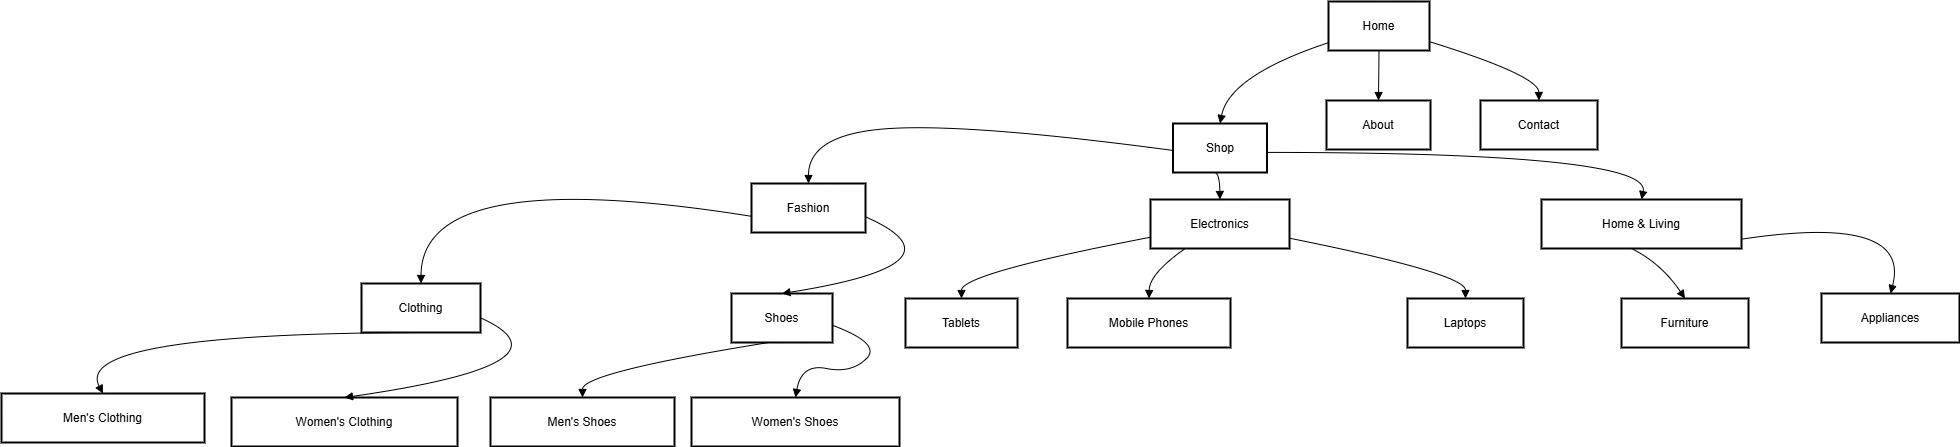

The diagram above was exported from draw.io. Its source (the exported page's mxGraphModel, read from the mxfile embedded in the PNG):
<mxGraphModel dx="1434" dy="780" grid="1" gridSize="10" guides="1" tooltips="1" connect="1" arrows="1" fold="1" page="1" pageScale="1" pageWidth="850" pageHeight="1100" math="0" shadow="0">
  <root>
    <mxCell id="0" />
    <mxCell id="1" parent="0" />
    <mxCell id="2" value="Home" style="whiteSpace=wrap;strokeWidth=2;" parent="1" vertex="1">
      <mxGeometry x="1507" y="8" width="101" height="49" as="geometry" />
    </mxCell>
    <mxCell id="3" value="Shop" style="whiteSpace=wrap;strokeWidth=2;" parent="1" vertex="1">
      <mxGeometry x="1351.5" y="130" width="94" height="49" as="geometry" />
    </mxCell>
    <mxCell id="4" value="About" style="whiteSpace=wrap;strokeWidth=2;" parent="1" vertex="1">
      <mxGeometry x="1505" y="107" width="104" height="49" as="geometry" />
    </mxCell>
    <mxCell id="5" value="Contact" style="whiteSpace=wrap;strokeWidth=2;" parent="1" vertex="1">
      <mxGeometry x="1659" y="107" width="117" height="49" as="geometry" />
    </mxCell>
    <mxCell id="6" value="Electronics" style="whiteSpace=wrap;strokeWidth=2;" parent="1" vertex="1">
      <mxGeometry x="1329" y="206" width="139" height="49" as="geometry" />
    </mxCell>
    <mxCell id="7" value="Home &amp; Living" style="whiteSpace=wrap;strokeWidth=2;" parent="1" vertex="1">
      <mxGeometry x="1720" y="206" width="200" height="49" as="geometry" />
    </mxCell>
    <mxCell id="8" value="Fashion" style="whiteSpace=wrap;strokeWidth=2;" parent="1" vertex="1">
      <mxGeometry x="930" y="190" width="114" height="49" as="geometry" />
    </mxCell>
    <mxCell id="9" value="Mobile Phones" style="whiteSpace=wrap;strokeWidth=2;" parent="1" vertex="1">
      <mxGeometry x="1246" y="305" width="163" height="49" as="geometry" />
    </mxCell>
    <mxCell id="10" value="Laptops" style="whiteSpace=wrap;strokeWidth=2;" parent="1" vertex="1">
      <mxGeometry x="1586" y="305" width="116" height="49" as="geometry" />
    </mxCell>
    <mxCell id="11" value="Tablets" style="whiteSpace=wrap;strokeWidth=2;" parent="1" vertex="1">
      <mxGeometry x="1084" y="305" width="112" height="49" as="geometry" />
    </mxCell>
    <mxCell id="12" value="Furniture" style="whiteSpace=wrap;strokeWidth=2;" parent="1" vertex="1">
      <mxGeometry x="1800" y="305" width="127" height="49" as="geometry" />
    </mxCell>
    <mxCell id="13" value="Appliances" style="whiteSpace=wrap;strokeWidth=2;" parent="1" vertex="1">
      <mxGeometry x="2000" y="300" width="138" height="49" as="geometry" />
    </mxCell>
    <mxCell id="14" value="Clothing" style="whiteSpace=wrap;strokeWidth=2;" parent="1" vertex="1">
      <mxGeometry x="540" y="290" width="119" height="49" as="geometry" />
    </mxCell>
    <mxCell id="15" value="Shoes" style="whiteSpace=wrap;strokeWidth=2;" parent="1" vertex="1">
      <mxGeometry x="910" y="300" width="101" height="49" as="geometry" />
    </mxCell>
    <mxCell id="16" value="Men's Clothing" style="whiteSpace=wrap;strokeWidth=2;" parent="1" vertex="1">
      <mxGeometry x="180" y="400" width="203" height="49" as="geometry" />
    </mxCell>
    <mxCell id="17" value="Women's Clothing" style="whiteSpace=wrap;strokeWidth=2;" parent="1" vertex="1">
      <mxGeometry x="410" y="404" width="226" height="49" as="geometry" />
    </mxCell>
    <mxCell id="18" value="Men's Shoes" style="whiteSpace=wrap;strokeWidth=2;" parent="1" vertex="1">
      <mxGeometry x="669" y="404" width="184" height="49" as="geometry" />
    </mxCell>
    <mxCell id="19" value="Women's Shoes" style="whiteSpace=wrap;strokeWidth=2;" parent="1" vertex="1">
      <mxGeometry x="870" y="404" width="208" height="49" as="geometry" />
    </mxCell>
    <mxCell id="35" value="" style="curved=1;startArrow=none;endArrow=block;exitX=0;exitY=0.84;entryX=0.5;entryY=0;" parent="1" source="2" target="3" edge="1">
      <mxGeometry relative="1" as="geometry">
        <Array as="points">
          <mxPoint x="1408" y="82" />
        </Array>
      </mxGeometry>
    </mxCell>
    <mxCell id="36" value="" style="curved=1;startArrow=none;endArrow=block;exitX=0.5;exitY=1;entryX=0.5;entryY=0;" parent="1" source="2" target="4" edge="1">
      <mxGeometry relative="1" as="geometry">
        <Array as="points" />
      </mxGeometry>
    </mxCell>
    <mxCell id="37" value="" style="curved=1;startArrow=none;endArrow=block;exitX=1;exitY=0.82;entryX=0.5;entryY=0;" parent="1" source="2" target="5" edge="1">
      <mxGeometry relative="1" as="geometry">
        <Array as="points">
          <mxPoint x="1717" y="82" />
        </Array>
      </mxGeometry>
    </mxCell>
    <mxCell id="38" value="" style="curved=1;startArrow=none;endArrow=block;exitX=0.45;exitY=1;entryX=0.5;entryY=0;" parent="1" source="3" target="6" edge="1">
      <mxGeometry relative="1" as="geometry">
        <Array as="points">
          <mxPoint x="1398" y="181" />
        </Array>
      </mxGeometry>
    </mxCell>
    <mxCell id="39" value="" style="curved=1;startArrow=none;endArrow=block;exitX=1;exitY=0.59;entryX=0.5;entryY=0;" parent="1" source="3" target="7" edge="1">
      <mxGeometry relative="1" as="geometry">
        <Array as="points">
          <mxPoint x="1830" y="159" />
        </Array>
      </mxGeometry>
    </mxCell>
    <mxCell id="40" value="" style="curved=1;startArrow=none;endArrow=block;exitX=0;exitY=0.55;entryX=0.5;entryY=0;" parent="1" source="3" target="8" edge="1">
      <mxGeometry relative="1" as="geometry">
        <Array as="points">
          <mxPoint x="1150" y="130" />
          <mxPoint x="987" y="140" />
        </Array>
      </mxGeometry>
    </mxCell>
    <mxCell id="41" value="" style="curved=1;startArrow=none;endArrow=block;exitX=0.25;exitY=1;entryX=0.5;entryY=0;" parent="1" source="6" target="9" edge="1">
      <mxGeometry relative="1" as="geometry">
        <Array as="points">
          <mxPoint x="1328" y="280" />
        </Array>
      </mxGeometry>
    </mxCell>
    <mxCell id="42" value="" style="curved=1;startArrow=none;endArrow=block;exitX=1;exitY=0.79;entryX=0.5;entryY=0;" parent="1" source="6" target="10" edge="1">
      <mxGeometry relative="1" as="geometry">
        <Array as="points">
          <mxPoint x="1644" y="280" />
        </Array>
      </mxGeometry>
    </mxCell>
    <mxCell id="43" value="" style="curved=1;startArrow=none;endArrow=block;exitX=0;exitY=0.77;entryX=0.5;entryY=0;" parent="1" source="6" target="11" edge="1">
      <mxGeometry relative="1" as="geometry">
        <Array as="points">
          <mxPoint x="1140" y="280" />
        </Array>
      </mxGeometry>
    </mxCell>
    <mxCell id="44" value="" style="curved=1;startArrow=none;endArrow=block;exitX=0.45;exitY=1;entryX=0.5;entryY=0;" parent="1" source="7" target="12" edge="1">
      <mxGeometry relative="1" as="geometry">
        <Array as="points">
          <mxPoint x="1840" y="270" />
        </Array>
      </mxGeometry>
    </mxCell>
    <mxCell id="45" value="" style="curved=1;startArrow=none;endArrow=block;exitX=1;exitY=0.81;entryX=0.5;entryY=0;" parent="1" source="7" target="13" edge="1">
      <mxGeometry relative="1" as="geometry">
        <Array as="points">
          <mxPoint x="2090" y="220" />
        </Array>
      </mxGeometry>
    </mxCell>
    <mxCell id="46" value="" style="curved=1;startArrow=none;endArrow=block;exitX=0;exitY=0.67;entryX=0.5;entryY=0;" parent="1" source="8" target="14" edge="1">
      <mxGeometry relative="1" as="geometry">
        <Array as="points">
          <mxPoint x="600" y="170" />
        </Array>
      </mxGeometry>
    </mxCell>
    <mxCell id="47" value="" style="curved=1;startArrow=none;endArrow=block;exitX=1;exitY=0.68;entryX=0.5;entryY=0;" parent="1" source="8" target="15" edge="1">
      <mxGeometry relative="1" as="geometry">
        <Array as="points">
          <mxPoint x="1150" y="270" />
        </Array>
      </mxGeometry>
    </mxCell>
    <mxCell id="48" value="" style="curved=1;startArrow=none;endArrow=block;exitX=0.49;exitY=1;entryX=0.5;entryY=0;" parent="1" source="14" target="16" edge="1">
      <mxGeometry relative="1" as="geometry">
        <Array as="points">
          <mxPoint x="250" y="340" />
        </Array>
      </mxGeometry>
    </mxCell>
    <mxCell id="49" value="" style="curved=1;startArrow=none;endArrow=block;exitX=1;exitY=0.7;entryX=0.5;entryY=0;" parent="1" source="14" target="17" edge="1">
      <mxGeometry relative="1" as="geometry">
        <Array as="points">
          <mxPoint x="760" y="370" />
        </Array>
      </mxGeometry>
    </mxCell>
    <mxCell id="50" value="" style="curved=1;startArrow=none;endArrow=block;exitX=0.37;exitY=1;entryX=0.5;entryY=0;" parent="1" source="15" target="18" edge="1">
      <mxGeometry relative="1" as="geometry">
        <Array as="points">
          <mxPoint x="761" y="379" />
        </Array>
      </mxGeometry>
    </mxCell>
    <mxCell id="51" value="" style="curved=1;startArrow=none;endArrow=block;exitX=1;exitY=0.65;entryX=0.5;entryY=0;" parent="1" source="15" target="19" edge="1">
      <mxGeometry relative="1" as="geometry">
        <Array as="points">
          <mxPoint x="1060" y="350" />
          <mxPoint x="1030" y="380" />
          <mxPoint x="980" y="370" />
        </Array>
      </mxGeometry>
    </mxCell>
  </root>
</mxGraphModel>